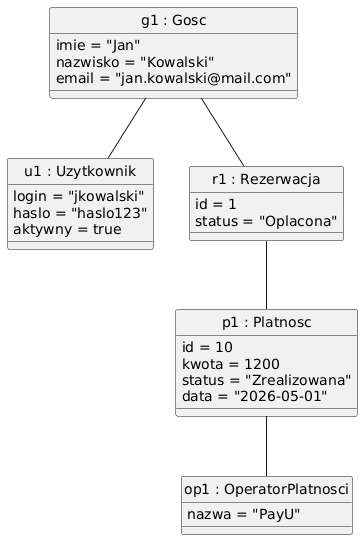

The diagram above was rendered by PlantUML. Its source (embedded in the PNG):
@startuml
skinparam classAttributeIconSize 0
hide circle

class "g1 : Gosc" as g1 {
    imie = "Jan"
    nazwisko = "Kowalski"
    email = "jan.kowalski@mail.com"
}

class "u1 : Uzytkownik" as u1 {
    login = "jkowalski"
    haslo = "haslo123"
    aktywny = true
}

class "r1 : Rezerwacja" as r1 {
    id = 1
    status = "Oplacona"
}

class "p1 : Platnosc" as p1 {
    id = 10
    kwota = 1200
    status = "Zrealizowana"
    data = "2026-05-01"
}

class "op1 : OperatorPlatnosci" as op1 {
    nazwa = "PayU"
}

g1 -- u1
g1 -- r1
r1 -- p1
p1 -- op1
@enduml